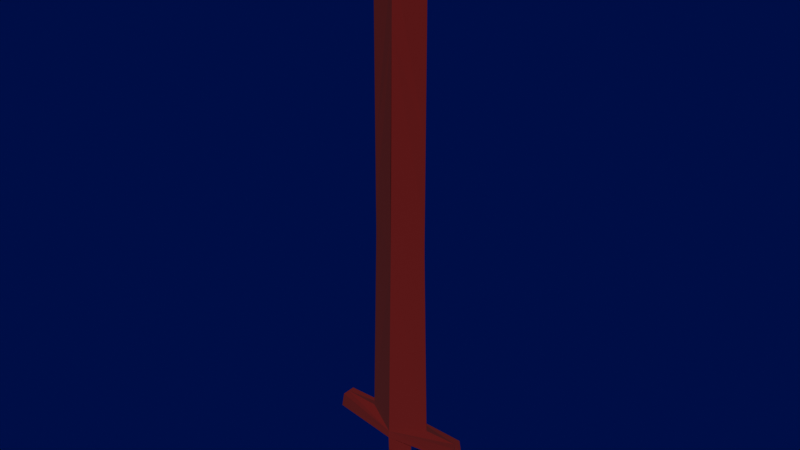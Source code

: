 # Source: sword.blend  (saved by Blender 3.1.7; exported with 4.5.12 LTS)
import bpy
from mathutils import Matrix  # noqa: F401  (used for matrix-valued properties, if any)

bpy.ops.wm.read_factory_settings(use_empty=True)
scene = bpy.context.scene
scene.name = 'Scene'

# ---- materials (node trees are filled in below, after node groups)
mat_material = bpy.data.materials.new('Material')
mat_material.alpha_threshold = 0.0
mat_material.use_transparent_shadow = False
mat_material.line_color = (0.0, 0.0, 0.0, 1.0)

# ---- material node trees
mat_material.use_nodes = True; mat_material.node_tree.nodes.clear()
_N = mat_material.node_tree.nodes; _L = mat_material.node_tree.links
n0 = _N.new('ShaderNodeOutputMaterial'); n0.name = 'Material Output'; n0.location = (300, 300)
n1 = _N.new('ShaderNodeBsdfPrincipled'); n1.name = 'Principled BSDF'; n1.location = (10, 300)
n1.distribution = 'GGX'
n1.subsurface_method = 'RANDOM_WALK_SKIN'
n1.inputs[0].default_value = (0.1004, 0.0008385, 0.0, 1.0)
n1.inputs[2].default_value = 1.0
n1.inputs[3].default_value = 1.45
n1.inputs[20].default_value = 0.0
n1.inputs[27].default_value = (0.0, 0.0, 0.0, 1.0)
n1.inputs[28].default_value = 1.0
_L.new(n1.outputs[0], n0.inputs[0])
n0.is_active_output = True

# ---- world
world_world = bpy.data.worlds.new('World'); scene.world = world_world
world_world.use_nodes = True; world_world.node_tree.nodes.clear()
_N = world_world.node_tree.nodes; _L = world_world.node_tree.links
n0 = _N.new('ShaderNodeOutputWorld'); n0.name = 'World Output'; n0.location = (300, 300)
n1 = _N.new('ShaderNodeBackground'); n1.name = 'Background'; n1.location = (10, 300)
n1.inputs[0].default_value = (0.0, 0.00417, 0.05087, 1.0)
_L.new(n1.outputs[0], n0.inputs[0])
n0.is_active_output = True
world_world.color = (0.05088, 0.05088, 0.05088)
world_world.use_sun_shadow = False
world_world.sun_shadow_jitter_overblur = 0.0

# ---- meshes
me_cube = bpy.data.meshes.new('Cube')
me_cube.from_pydata([(-0.6448, 0.0, 15.19), (-0.6448, 0.0, 12.13), (0.0, 0.0, 15.57), (0.0, 0.0, 16.39), (0.0, -0.2982, 8.881), (0.0, -0.2211, 15.19), (0.0, -0.1578, 15.57), (-0.6448, 0.0, 11.83), (-0.6448, 0.0, 11.52), (-0.6448, 0.0, 11.21), (-0.6448, 0.0, 10.91), (-0.6448, 0.0, 10.6), (-0.6448, 0.0, 10.3), (-0.6448, 0.0, 9.991), (-0.6448, 0.0, 9.685), (-0.6448, 0.0, 9.379), (0.0, -0.2891, 10.77), (0.0, -0.2838, 11.11), (0.0, -0.2786, 11.45), (0.0, -0.2734, 11.79), (0.0, -0.2682, 12.13), (0.0, -0.2629, 12.47), (0.0, -0.2577, 12.81), (0.0, -0.2525, 13.15), (0.0, -0.2473, 13.49), (0.0, -0.242, 13.83), (0.0, -0.2368, 14.17), (0.0, -0.2316, 14.51), (0.0, -0.2264, 14.85), (-0.6483, 0.0, 9.073), (-0.9641, 0.0, 4.425), (0.0, -0.3965, 4.436), (-1.618, -0.1546, 4.423), (0.0, -0.3804, 4.597), (0.001773, -0.2962, 4.477), (-1.552, -0.1576, 4.777), (-1.552, 0.0, 4.425), (-1.552, 0.0, 4.777), (-0.3256, 0.0, 4.427), (0.0, -0.3457, 4.234), (0.0, -0.3152, 2.809), (0.0, 0.0, 3.002), (-0.3256, 0.0, 2.809), (-0.7598, 0.0, 4.752)], [(31, 39), (4, 31), (31, 34), (34, 36)], [(31, 30, 38), (37, 36, 32, 35), (33, 43, 37), (30, 31, 36), (39, 40, 41), (42, 40, 31), (33, 35, 32, 31), (33, 37, 35), (36, 31, 32), (40, 42, 41), (31, 38, 42), (2, 0, 3), (5, 6, 3), (0, 5, 3), (42, 38, 41), (0, 1, 7, 8, 9, 10, 11, 12, 13, 14, 15, 29, 43, 33, 4, 16, 17, 18, 19, 20, 21, 22, 23, 24, 25, 26, 27, 28, 5)])
_uv = me_cube.uv_layers.new(name='UVMap')
_uv.uv.foreach_set('vector', [0.625, 0.75, 0.875, 0.5, 0.875, 0.5, 0.875, 0.5, 0.875, 0.5, 0.875, 0.5, 0.875, 0.5, 0.625, 0.75, 0.875, 0.5, 0.875, 0.5, 0.875, 0.5, 0.625, 0.75, 0.875, 0.5, 0.625, 0.75, 0.625, 0.75, 0.875, 0.5, 0.875, 0.5, 0.625, 0.75, 0.625, 0.75, 0.625, 0.75, 0.875, 0.5, 0.875, 0.5, 0.625, 0.75, 0.625, 0.75, 0.875, 0.5, 0.75, 0.625, 0.875, 0.5, 0.625, 0.75, 0.875, 0.5, 0.625, 0.75, 0.875, 0.5, 0.875, 0.5, 0.625, 0.75, 0.875, 0.5, 0.875, 0.5, 0.625, 1.0, 0.625, 1.0, 0.625, 1.0, 0.625, 0.75, 0.625, 0.75, 0.625, 0.75, 0.875, 0.5, 0.625, 0.75, 0.625, 1.0, 0.875, 0.5, 0.875, 0.5, 0.875, 0.5, 0.875, 0.5, 0.875, 0.5, 0.875, 0.5, 0.875, 0.5, 0.875, 0.5, 0.875, 0.5, 0.875, 0.5, 0.875, 0.5, 0.875, 0.5, 0.875, 0.5, 0.875, 0.5, 0.875, 0.5, 0.875, 0.5, 0.625, 0.75, 0.625, 0.75, 0.625, 0.75, 0.625, 0.75, 0.625, 0.75, 0.625, 0.75, 0.625, 0.75, 0.625, 0.75, 0.625, 0.75, 0.625, 0.75, 0.625, 0.75, 0.625, 0.75, 0.625, 0.75, 0.625, 0.75, 0.625, 0.75, 0.625, 0.75])
_ca = me_cube.color_attributes.new('Col', 'BYTE_COLOR', 'CORNER')
_ca.data.foreach_set('color', [0.08022, 0.0009106, 0.0, 1.0, 1.0, 1.0, 1.0, 1.0, 1.0, 1.0, 1.0, 1.0, 0.08022, 0.0009106, 0.0, 1.0, 0.08022, 0.0009106, 0.0003035, 1.0, 0.08022, 0.0009106, 0.0, 1.0, 0.08022, 0.0009106, 0.0, 1.0, 0.08022, 0.001214, 0.0003035, 1.0, 0.2542, 0.001518, 0.0, 1.0, 0.08022, 0.0009106, 0.0, 1.0, 1.0, 1.0, 1.0, 1.0, 0.08022, 0.0009106, 0.0, 1.0, 0.08022, 0.0009106, 0.0003035, 1.0, 0.08022, 0.0009106, 0.0, 1.0, 0.08228, 0.002732, 0.002732, 1.0, 1.0, 1.0, 1.0, 1.0, 0.08022, 0.0009106, 0.0, 1.0, 0.08228, 0.002732, 0.002732, 1.0, 0.08022, 0.0009106, 0.0, 1.0, 0.08022, 0.001214, 0.0003035, 1.0, 0.08022, 0.0009106, 0.0, 1.0, 0.08022, 0.0009106, 0.0, 1.0, 0.08022, 0.0009106, 0.0, 1.0, 0.08022, 0.001214, 0.0003035, 1.0, 0.08022, 0.0009106, 0.0, 1.0, 0.08022, 0.0009106, 0.0, 1.0, 0.08022, 0.0009106, 0.0003035, 1.0, 0.08022, 0.0009106, 0.0, 1.0, 0.08022, 0.0009106, 0.0, 1.0, 0.08228, 0.002732, 0.002732, 1.0, 0.08022, 0.0009106, 0.0, 1.0, 1.0, 1.0, 1.0, 1.0, 0.08022, 0.0009106, 0.0, 1.0, 1.0, 1.0, 1.0, 1.0, 0.08022, 0.0009106, 0.0, 1.0, 0.2542, 0.001518, 0.0, 1.0, 0.2542, 0.002428, 0.001821, 1.0, 0.2664, 0.01521, 0.01521, 1.0, 0.2542, 0.002732, 0.002125, 1.0, 1.0, 1.0, 1.0, 1.0, 0.2664, 0.01521, 0.01521, 1.0, 0.2542, 0.002428, 0.001821, 1.0, 0.2542, 0.002732, 0.002125, 1.0, 0.2664, 0.01521, 0.01521, 1.0, 0.08022, 0.0009106, 0.0, 1.0, 1.0, 1.0, 1.0, 1.0, 1.0, 1.0, 1.0, 1.0, 0.2542, 0.002428, 0.001821, 1.0, 0.2542, 0.001518, 0.0, 1.0, 0.2542, 0.001518, 0.0, 1.0, 0.2542, 0.001518, 0.0, 1.0, 0.2542, 0.001518, 0.0, 1.0, 0.2542, 0.001518, 0.0, 1.0, 0.2542, 0.001821, 0.0009106, 1.0, 0.2542, 0.001518, 0.0, 1.0, 0.2542, 0.001518, 0.0, 1.0, 0.2542, 0.001518, 0.0, 1.0, 0.2542, 0.001518, 0.0, 1.0, 0.2542, 0.001518, 0.0, 1.0, 0.2542, 0.001518, 0.0, 1.0, 0.08022, 0.001214, 0.0003035, 1.0, 0.2542, 0.001518, 0.0, 1.0, 0.2542, 0.001518, 0.0, 1.0, 0.2542, 0.001518, 0.0, 1.0, 0.2542, 0.001518, 0.0, 1.0, 0.2542, 0.001518, 0.0, 1.0, 0.2542, 0.001518, 0.0, 1.0, 0.2542, 0.001518, 0.0, 1.0, 0.2542, 0.001518, 0.0, 1.0, 0.2542, 0.001518, 0.0, 1.0, 0.2542, 0.001518, 0.0, 1.0, 0.2542, 0.001518, 0.0, 1.0, 0.2542, 0.001518, 0.0, 1.0, 0.2542, 0.001518, 0.0, 1.0, 0.2542, 0.001518, 0.0, 1.0, 0.2542, 0.002732, 0.002125, 1.0])
me_cube.materials.append(mat_material)
me_cube.use_remesh_preserve_volume = False
me_cube.use_remesh_preserve_attributes = False
me_cube.use_mirror_vertex_groups = False
me_cube.use_paint_bone_selection = False
me_cube.use_paint_mask_vertex = True
me_cube.update()

# ---- objects
ob_cube = bpy.data.objects.new('Cube', me_cube)

# ---- transforms, parenting, visibility, modifiers, constraints
ob_cube.location = (0.0, 0.0, -3.75)
ob_cube.lock_rotations_4d = False
ob_cube.empty_display_type = 'ARROWS'
ob_cube.lineart.crease_threshold = 0.0
_m = ob_cube.modifiers.new('Mirror', 'MIRROR')
_m.use_axis = (True, True, False)
_m.use_mirror_merge = False
_m.merge_threshold = 0.435

# ---- collection membership
scene.collection.objects.link(ob_cube)

# ---- scene / render settings (as saved in the file)
scene.frame_start = 1; scene.frame_end = 250; scene.frame_set(0)
scene.render.engine = 'BLENDER_EEVEE_NEXT'
scene.cycles.sampling_pattern = 'TABULATED_SOBOL'
scene.cycles.use_light_tree = False
scene.view_settings.view_transform = 'Filmic'
bpy.context.view_layer.update()

# ---- added for rendering (the .blend has no active camera and no usable light): camera, sun
cam_auto = bpy.data.cameras.new('AutoCamera')
cam_auto.lens = 50.0
cam_auto.sensor_width = 36.0
cam_auto.clip_end = 1000.0
ob_auto_camera = bpy.data.objects.new('AutoCamera', cam_auto)
scene.collection.objects.link(ob_auto_camera)
ob_auto_camera.location = (12.9417, -15.53, 16.2045)
ob_auto_camera.rotation_euler = (1.09748, -7.21219e-08, 0.694738)
scene.camera = ob_auto_camera
light_auto_sun = bpy.data.lights.new('AutoSun', 'SUN')
light_auto_sun.energy = 3.0
light_auto_sun.angle = 0.0523599
ob_auto_sun = bpy.data.objects.new('AutoSun', light_auto_sun)
scene.collection.objects.link(ob_auto_sun)
ob_auto_sun.rotation_euler = (0.872665, 0.174533, 0.523599)
bpy.context.view_layer.update()
